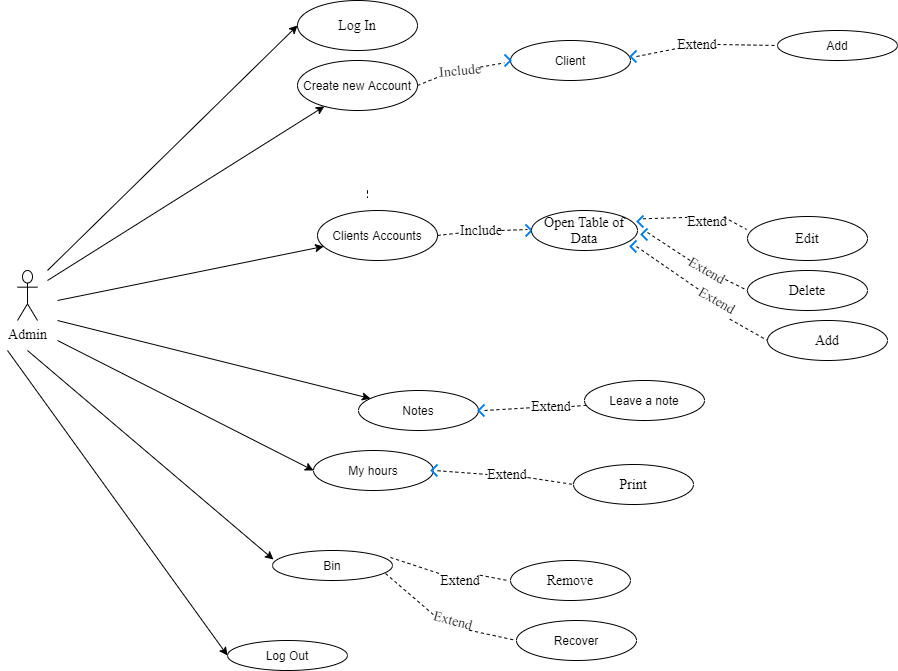

The diagram above was exported from draw.io. Its source (the exported page's mxGraphModel, read from the mxfile embedded in the PNG):
<mxGraphModel dx="764" dy="1501" grid="1" gridSize="10" guides="1" tooltips="1" connect="1" arrows="1" fold="1" page="1" pageScale="1" pageWidth="850" pageHeight="1100" math="0" shadow="0">
  <root>
    <mxCell id="0" />
    <mxCell id="1" parent="0" />
    <mxCell id="BMSObB_g00_ECYrfl56o-3" value="Admin" style="shape=umlActor;verticalLabelPosition=bottom;labelBackgroundColor=#ffffff;verticalAlign=top;html=1;outlineConnect=0;fontFamily=Garamond;fontSize=14;" vertex="1" parent="1">
      <mxGeometry x="50" y="220" width="20" height="50" as="geometry" />
    </mxCell>
    <mxCell id="BMSObB_g00_ECYrfl56o-7" value="" style="endArrow=classic;html=1;fontFamily=Garamond;fontSize=14;entryX=0;entryY=0.5;entryDx=0;entryDy=0;" edge="1" parent="1" target="BMSObB_g00_ECYrfl56o-10">
      <mxGeometry width="50" height="50" relative="1" as="geometry">
        <mxPoint x="80" y="220" as="sourcePoint" />
        <mxPoint x="310" y="-20" as="targetPoint" />
      </mxGeometry>
    </mxCell>
    <mxCell id="BMSObB_g00_ECYrfl56o-10" value="Log In" style="ellipse;whiteSpace=wrap;html=1;fontFamily=Garamond;fontSize=14;" vertex="1" parent="1">
      <mxGeometry x="330" y="-50" width="120" height="50" as="geometry" />
    </mxCell>
    <mxCell id="BMSObB_g00_ECYrfl56o-11" value="" style="endArrow=classic;html=1;fontFamily=Garamond;fontSize=14;" edge="1" parent="1" target="BMSObB_g00_ECYrfl56o-12">
      <mxGeometry width="50" height="50" relative="1" as="geometry">
        <mxPoint x="80" y="230" as="sourcePoint" />
        <mxPoint x="330" y="20" as="targetPoint" />
      </mxGeometry>
    </mxCell>
    <mxCell id="BMSObB_g00_ECYrfl56o-12" value="Create new Account" style="ellipse;whiteSpace=wrap;html=1;" vertex="1" parent="1">
      <mxGeometry x="330" y="10" width="120" height="50" as="geometry" />
    </mxCell>
    <mxCell id="BMSObB_g00_ECYrfl56o-15" value="" style="endArrow=classic;html=1;fontFamily=Garamond;fontSize=14;" edge="1" parent="1" target="BMSObB_g00_ECYrfl56o-16">
      <mxGeometry width="50" height="50" relative="1" as="geometry">
        <mxPoint x="90" y="250" as="sourcePoint" />
        <mxPoint x="370" y="140" as="targetPoint" />
      </mxGeometry>
    </mxCell>
    <mxCell id="BMSObB_g00_ECYrfl56o-16" value="Clients Accounts" style="ellipse;whiteSpace=wrap;html=1;" vertex="1" parent="1">
      <mxGeometry x="350" y="160" width="120" height="50" as="geometry" />
    </mxCell>
    <mxCell id="BMSObB_g00_ECYrfl56o-17" value="" style="endArrow=classic;html=1;fontFamily=Garamond;fontSize=14;" edge="1" parent="1" target="BMSObB_g00_ECYrfl56o-18">
      <mxGeometry width="50" height="50" relative="1" as="geometry">
        <mxPoint x="90" y="270" as="sourcePoint" />
        <mxPoint x="400" y="200" as="targetPoint" />
      </mxGeometry>
    </mxCell>
    <mxCell id="BMSObB_g00_ECYrfl56o-18" value="Notes" style="ellipse;whiteSpace=wrap;html=1;" vertex="1" parent="1">
      <mxGeometry x="391" y="340" width="120" height="40" as="geometry" />
    </mxCell>
    <mxCell id="BMSObB_g00_ECYrfl56o-21" value="" style="endArrow=classic;html=1;fontFamily=Garamond;fontSize=14;entryX=0;entryY=0.5;entryDx=0;entryDy=0;" edge="1" parent="1" target="BMSObB_g00_ECYrfl56o-22">
      <mxGeometry width="50" height="50" relative="1" as="geometry">
        <mxPoint x="90" y="290" as="sourcePoint" />
        <mxPoint x="300" y="350" as="targetPoint" />
      </mxGeometry>
    </mxCell>
    <mxCell id="BMSObB_g00_ECYrfl56o-22" value="My hours" style="ellipse;whiteSpace=wrap;html=1;" vertex="1" parent="1">
      <mxGeometry x="346" y="400" width="120" height="40" as="geometry" />
    </mxCell>
    <mxCell id="BMSObB_g00_ECYrfl56o-26" value="Client" style="ellipse;whiteSpace=wrap;html=1;" vertex="1" parent="1">
      <mxGeometry x="543" y="-10" width="120" height="40" as="geometry" />
    </mxCell>
    <mxCell id="BMSObB_g00_ECYrfl56o-33" value="Include" style="text;html=1;strokeColor=none;fillColor=none;align=center;verticalAlign=middle;whiteSpace=wrap;rounded=0;fontFamily=Garamond;fontSize=14;rotation=-5;" vertex="1" parent="1">
      <mxGeometry x="473" y="10" width="40" height="20" as="geometry" />
    </mxCell>
    <mxCell id="BMSObB_g00_ECYrfl56o-34" value="" style="endArrow=none;dashed=1;html=1;fontFamily=Garamond;fontSize=14;entryX=-0.017;entryY=0.7;entryDx=0;entryDy=0;entryPerimeter=0;exitX=1;exitY=0.5;exitDx=0;exitDy=0;" edge="1" parent="1" source="BMSObB_g00_ECYrfl56o-12" target="BMSObB_g00_ECYrfl56o-33">
      <mxGeometry width="50" height="50" relative="1" as="geometry">
        <mxPoint x="440" y="20" as="sourcePoint" />
        <mxPoint x="517.96" y="-27" as="targetPoint" />
      </mxGeometry>
    </mxCell>
    <mxCell id="BMSObB_g00_ECYrfl56o-39" value="" style="endArrow=none;dashed=1;html=1;fontFamily=Garamond;fontSize=14;exitX=1;exitY=0.5;exitDx=0;exitDy=0;entryX=0;entryY=0.5;entryDx=0;entryDy=0;" edge="1" parent="1" source="BMSObB_g00_ECYrfl56o-45" target="BMSObB_g00_ECYrfl56o-42">
      <mxGeometry width="50" height="50" relative="1" as="geometry">
        <mxPoint x="640" y="-15" as="sourcePoint" />
        <mxPoint x="710" y="-10" as="targetPoint" />
      </mxGeometry>
    </mxCell>
    <mxCell id="BMSObB_g00_ECYrfl56o-40" value="" style="endArrow=none;dashed=1;html=1;fontFamily=Garamond;fontSize=14;" edge="1" parent="1">
      <mxGeometry width="50" height="50" relative="1" as="geometry">
        <mxPoint x="400" y="140" as="sourcePoint" />
        <mxPoint x="400" y="140" as="targetPoint" />
        <Array as="points">
          <mxPoint x="400" y="150" />
        </Array>
      </mxGeometry>
    </mxCell>
    <mxCell id="BMSObB_g00_ECYrfl56o-42" value="Add" style="ellipse;whiteSpace=wrap;html=1;" vertex="1" parent="1">
      <mxGeometry x="810" y="-20" width="120" height="30" as="geometry" />
    </mxCell>
    <mxCell id="BMSObB_g00_ECYrfl56o-45" value="Extend" style="text;html=1;strokeColor=none;fillColor=none;align=center;verticalAlign=middle;whiteSpace=wrap;rounded=0;fontFamily=Garamond;fontSize=14;rotation=0;" vertex="1" parent="1">
      <mxGeometry x="710" y="-16" width="40" height="20" as="geometry" />
    </mxCell>
    <mxCell id="BMSObB_g00_ECYrfl56o-46" value="" style="endArrow=none;dashed=1;html=1;fontFamily=Garamond;fontSize=14;exitX=1;exitY=0.5;exitDx=0;exitDy=0;" edge="1" parent="1" source="BMSObB_g00_ECYrfl56o-55" target="BMSObB_g00_ECYrfl56o-45">
      <mxGeometry width="50" height="50" relative="1" as="geometry">
        <mxPoint x="640" y="-35" as="sourcePoint" />
        <mxPoint x="710" y="-10" as="targetPoint" />
      </mxGeometry>
    </mxCell>
    <mxCell id="BMSObB_g00_ECYrfl56o-53" value="" style="html=1;verticalLabelPosition=bottom;labelBackgroundColor=#ffffff;verticalAlign=top;shadow=0;dashed=0;strokeWidth=2;shape=mxgraph.ios7.misc.right;strokeColor=#0080f0;fontFamily=Garamond;fontSize=14;" vertex="1" parent="1">
      <mxGeometry x="537" y="4" width="6" height="12" as="geometry" />
    </mxCell>
    <mxCell id="BMSObB_g00_ECYrfl56o-54" value="" style="endArrow=none;dashed=1;html=1;fontFamily=Garamond;fontSize=14;entryX=-0.017;entryY=0.7;entryDx=0;entryDy=0;entryPerimeter=0;" edge="1" parent="1" source="BMSObB_g00_ECYrfl56o-33" target="BMSObB_g00_ECYrfl56o-53">
      <mxGeometry width="50" height="50" relative="1" as="geometry">
        <mxPoint x="487.4326059235884" y="-9.805840832018703" as="sourcePoint" />
        <mxPoint x="517.96" y="-27" as="targetPoint" />
        <Array as="points" />
      </mxGeometry>
    </mxCell>
    <mxCell id="BMSObB_g00_ECYrfl56o-55" value="" style="html=1;verticalLabelPosition=bottom;labelBackgroundColor=#ffffff;verticalAlign=top;shadow=0;dashed=0;strokeWidth=2;shape=mxgraph.ios7.misc.left;strokeColor=#0080f0;fontFamily=Garamond;fontSize=14;" vertex="1" parent="1">
      <mxGeometry x="663" width="6" height="12" as="geometry" />
    </mxCell>
    <mxCell id="BMSObB_g00_ECYrfl56o-71" value="" style="endArrow=none;dashed=1;html=1;fontFamily=Garamond;fontSize=14;exitX=1;exitY=0.5;exitDx=0;exitDy=0;" edge="1" parent="1" source="BMSObB_g00_ECYrfl56o-79">
      <mxGeometry width="50" height="50" relative="1" as="geometry">
        <mxPoint x="640" y="180" as="sourcePoint" />
        <mxPoint x="560" y="179" as="targetPoint" />
      </mxGeometry>
    </mxCell>
    <mxCell id="BMSObB_g00_ECYrfl56o-72" value="" style="html=1;verticalLabelPosition=bottom;labelBackgroundColor=#ffffff;verticalAlign=top;shadow=0;dashed=0;strokeWidth=2;shape=mxgraph.ios7.misc.right;strokeColor=#0080f0;" vertex="1" parent="1">
      <mxGeometry x="558" y="174" width="6" height="12" as="geometry" />
    </mxCell>
    <mxCell id="BMSObB_g00_ECYrfl56o-75" value="Edit" style="ellipse;whiteSpace=wrap;html=1;fontFamily=Garamond;fontSize=14;" vertex="1" parent="1">
      <mxGeometry x="780" y="166" width="120" height="44" as="geometry" />
    </mxCell>
    <mxCell id="BMSObB_g00_ECYrfl56o-76" value="Delete" style="ellipse;whiteSpace=wrap;html=1;fontFamily=Garamond;fontSize=14;" vertex="1" parent="1">
      <mxGeometry x="780" y="220" width="120" height="40" as="geometry" />
    </mxCell>
    <mxCell id="BMSObB_g00_ECYrfl56o-79" value="Include" style="text;html=1;strokeColor=none;fillColor=none;align=center;verticalAlign=middle;whiteSpace=wrap;rounded=0;fontFamily=Garamond;fontSize=14;rotation=0;" vertex="1" parent="1">
      <mxGeometry x="494" y="170" width="40" height="20" as="geometry" />
    </mxCell>
    <mxCell id="BMSObB_g00_ECYrfl56o-80" value="" style="endArrow=none;dashed=1;html=1;fontFamily=Garamond;fontSize=14;exitX=1;exitY=0.5;exitDx=0;exitDy=0;" edge="1" parent="1" target="BMSObB_g00_ECYrfl56o-79" source="BMSObB_g00_ECYrfl56o-16">
      <mxGeometry width="50" height="50" relative="1" as="geometry">
        <mxPoint x="479.03999999999996" y="128" as="sourcePoint" />
        <mxPoint x="577" y="139.64342313787643" as="targetPoint" />
      </mxGeometry>
    </mxCell>
    <mxCell id="BMSObB_g00_ECYrfl56o-93" value="Add" style="ellipse;whiteSpace=wrap;html=1;fontFamily=Garamond;fontSize=14;" vertex="1" parent="1">
      <mxGeometry x="800" y="270" width="120" height="40" as="geometry" />
    </mxCell>
    <mxCell id="BMSObB_g00_ECYrfl56o-97" value="" style="endArrow=none;dashed=1;html=1;fontFamily=Garamond;fontSize=14;exitX=0.908;exitY=0.275;exitDx=0;exitDy=0;exitPerimeter=0;entryX=-0.008;entryY=0.295;entryDx=0;entryDy=0;entryPerimeter=0;" edge="1" parent="1" source="BMSObB_g00_ECYrfl56o-109" target="BMSObB_g00_ECYrfl56o-75">
      <mxGeometry width="50" height="50" relative="1" as="geometry">
        <mxPoint x="672.96" y="171" as="sourcePoint" />
        <mxPoint x="770" y="160" as="targetPoint" />
      </mxGeometry>
    </mxCell>
    <mxCell id="BMSObB_g00_ECYrfl56o-98" value="" style="endArrow=none;dashed=1;html=1;fontFamily=Garamond;fontSize=14;exitX=1;exitY=1;exitDx=0;exitDy=0;entryX=0;entryY=0.5;entryDx=0;entryDy=0;" edge="1" parent="1" source="BMSObB_g00_ECYrfl56o-107" target="BMSObB_g00_ECYrfl56o-93">
      <mxGeometry width="50" height="50" relative="1" as="geometry">
        <mxPoint x="666.4264068711927" y="194.14213562373106" as="sourcePoint" />
        <mxPoint x="780" y="290" as="targetPoint" />
      </mxGeometry>
    </mxCell>
    <mxCell id="BMSObB_g00_ECYrfl56o-99" value="" style="endArrow=none;dashed=1;html=1;fontFamily=Garamond;fontSize=14;entryX=0;entryY=0.5;entryDx=0;entryDy=0;" edge="1" parent="1" source="BMSObB_g00_ECYrfl56o-108" target="BMSObB_g00_ECYrfl56o-76">
      <mxGeometry width="50" height="50" relative="1" as="geometry">
        <mxPoint x="680" y="182" as="sourcePoint" />
        <mxPoint x="750" y="190" as="targetPoint" />
      </mxGeometry>
    </mxCell>
    <mxCell id="BMSObB_g00_ECYrfl56o-103" value="" style="html=1;verticalLabelPosition=bottom;labelBackgroundColor=#ffffff;verticalAlign=top;shadow=0;dashed=0;strokeWidth=2;shape=mxgraph.ios7.misc.left;strokeColor=#0080f0;fontFamily=Garamond;fontSize=14;" vertex="1" parent="1">
      <mxGeometry x="669.96" y="165" width="6" height="12" as="geometry" />
    </mxCell>
    <mxCell id="BMSObB_g00_ECYrfl56o-104" value="" style="html=1;verticalLabelPosition=bottom;labelBackgroundColor=#ffffff;verticalAlign=top;shadow=0;dashed=0;strokeWidth=2;shape=mxgraph.ios7.misc.left;strokeColor=#0080f0;fontFamily=Garamond;fontSize=14;" vertex="1" parent="1">
      <mxGeometry x="674" y="178" width="6" height="12" as="geometry" />
    </mxCell>
    <mxCell id="BMSObB_g00_ECYrfl56o-105" value="" style="html=1;verticalLabelPosition=bottom;labelBackgroundColor=#ffffff;verticalAlign=top;shadow=0;dashed=0;strokeWidth=2;shape=mxgraph.ios7.misc.left;strokeColor=#0080f0;fontFamily=Garamond;fontSize=14;" vertex="1" parent="1">
      <mxGeometry x="662.9964068711928" y="190.00213562373108" width="6" height="12" as="geometry" />
    </mxCell>
    <mxCell id="BMSObB_g00_ECYrfl56o-106" value="Open Table of Data" style="ellipse;whiteSpace=wrap;html=1;fontFamily=Garamond;fontSize=14;" vertex="1" parent="1">
      <mxGeometry x="564" y="160" width="106" height="40" as="geometry" />
    </mxCell>
    <mxCell id="BMSObB_g00_ECYrfl56o-109" value="Extend" style="text;html=1;strokeColor=none;fillColor=none;align=center;verticalAlign=middle;whiteSpace=wrap;rounded=0;fontFamily=Garamond;fontSize=14;rotation=0;" vertex="1" parent="1">
      <mxGeometry x="720" y="161" width="40" height="20" as="geometry" />
    </mxCell>
    <mxCell id="BMSObB_g00_ECYrfl56o-110" value="" style="endArrow=none;dashed=1;html=1;fontFamily=Garamond;fontSize=14;exitX=0.908;exitY=0.275;exitDx=0;exitDy=0;exitPerimeter=0;entryX=-0.008;entryY=0.295;entryDx=0;entryDy=0;entryPerimeter=0;" edge="1" parent="1" source="BMSObB_g00_ECYrfl56o-103" target="BMSObB_g00_ECYrfl56o-109">
      <mxGeometry width="50" height="50" relative="1" as="geometry">
        <mxPoint x="675.4080000000001" y="168.29999999999995" as="sourcePoint" />
        <mxPoint x="779.04" y="178.98000000000002" as="targetPoint" />
      </mxGeometry>
    </mxCell>
    <mxCell id="BMSObB_g00_ECYrfl56o-108" value="Extend" style="text;html=1;strokeColor=none;fillColor=none;align=center;verticalAlign=middle;whiteSpace=wrap;rounded=0;fontFamily=Garamond;fontSize=14;rotation=30;" vertex="1" parent="1">
      <mxGeometry x="720" y="210" width="40" height="20" as="geometry" />
    </mxCell>
    <mxCell id="BMSObB_g00_ECYrfl56o-111" value="" style="endArrow=none;dashed=1;html=1;fontFamily=Garamond;fontSize=14;entryX=0;entryY=0.5;entryDx=0;entryDy=0;" edge="1" parent="1" target="BMSObB_g00_ECYrfl56o-108">
      <mxGeometry width="50" height="50" relative="1" as="geometry">
        <mxPoint x="680" y="182" as="sourcePoint" />
        <mxPoint x="780" y="240" as="targetPoint" />
      </mxGeometry>
    </mxCell>
    <mxCell id="BMSObB_g00_ECYrfl56o-107" value="Extend" style="text;html=1;strokeColor=none;fillColor=none;align=center;verticalAlign=middle;whiteSpace=wrap;rounded=0;fontFamily=Garamond;fontSize=14;rotation=30;" vertex="1" parent="1">
      <mxGeometry x="730" y="240" width="40" height="20" as="geometry" />
    </mxCell>
    <mxCell id="BMSObB_g00_ECYrfl56o-113" value="" style="endArrow=none;dashed=1;html=1;fontFamily=Garamond;fontSize=14;entryX=0;entryY=0.5;entryDx=0;entryDy=0;" edge="1" parent="1" target="BMSObB_g00_ECYrfl56o-107">
      <mxGeometry width="50" height="50" relative="1" as="geometry">
        <mxPoint x="669" y="196" as="sourcePoint" />
        <mxPoint x="800" y="290" as="targetPoint" />
      </mxGeometry>
    </mxCell>
    <mxCell id="BMSObB_g00_ECYrfl56o-114" value="" style="endArrow=none;dashed=1;html=1;fontFamily=Garamond;fontSize=14;exitX=1;exitY=0.5;exitDx=0;exitDy=0;" edge="1" parent="1" source="BMSObB_g00_ECYrfl56o-120" target="BMSObB_g00_ECYrfl56o-115">
      <mxGeometry width="50" height="50" relative="1" as="geometry">
        <mxPoint x="630" y="350" as="sourcePoint" />
        <mxPoint x="640" y="360" as="targetPoint" />
      </mxGeometry>
    </mxCell>
    <mxCell id="BMSObB_g00_ECYrfl56o-115" value="Leave a note" style="ellipse;whiteSpace=wrap;html=1;" vertex="1" parent="1">
      <mxGeometry x="617" y="330" width="120" height="40" as="geometry" />
    </mxCell>
    <mxCell id="BMSObB_g00_ECYrfl56o-117" value="" style="html=1;verticalLabelPosition=bottom;labelBackgroundColor=#ffffff;verticalAlign=top;shadow=0;dashed=0;strokeWidth=2;shape=mxgraph.ios7.misc.left;strokeColor=#0080f0;fontFamily=Garamond;fontSize=14;" vertex="1" parent="1">
      <mxGeometry x="510.9964068711928" y="354.0021356237311" width="6" height="12" as="geometry" />
    </mxCell>
    <mxCell id="BMSObB_g00_ECYrfl56o-118" value="" style="endArrow=none;dashed=1;html=1;fontFamily=Garamond;fontSize=14;exitX=1;exitY=0.5;exitDx=0;exitDy=0;" edge="1" parent="1" source="BMSObB_g00_ECYrfl56o-18" target="BMSObB_g00_ECYrfl56o-117">
      <mxGeometry width="50" height="50" relative="1" as="geometry">
        <mxPoint x="511" y="360" as="sourcePoint" />
        <mxPoint x="617.9564566982758" y="353.55683995793515" as="targetPoint" />
      </mxGeometry>
    </mxCell>
    <mxCell id="BMSObB_g00_ECYrfl56o-120" value="Extend" style="text;html=1;strokeColor=none;fillColor=none;align=center;verticalAlign=middle;whiteSpace=wrap;rounded=0;fontFamily=Garamond;fontSize=14;rotation=0;" vertex="1" parent="1">
      <mxGeometry x="564" y="346" width="40" height="20" as="geometry" />
    </mxCell>
    <mxCell id="BMSObB_g00_ECYrfl56o-121" value="" style="endArrow=none;dashed=1;html=1;fontFamily=Garamond;fontSize=14;exitX=1;exitY=0.5;exitDx=0;exitDy=0;" edge="1" parent="1" source="BMSObB_g00_ECYrfl56o-117" target="BMSObB_g00_ECYrfl56o-120">
      <mxGeometry width="50" height="50" relative="1" as="geometry">
        <mxPoint x="516.9964068711929" y="360.0021356237312" as="sourcePoint" />
        <mxPoint x="618.0276687839407" y="353.6857707010038" as="targetPoint" />
      </mxGeometry>
    </mxCell>
    <mxCell id="BMSObB_g00_ECYrfl56o-127" value="Print" style="ellipse;whiteSpace=wrap;html=1;fontFamily=Garamond;fontSize=14;" vertex="1" parent="1">
      <mxGeometry x="606" y="414" width="120" height="40" as="geometry" />
    </mxCell>
    <mxCell id="BMSObB_g00_ECYrfl56o-129" value="" style="endArrow=none;dashed=1;html=1;fontFamily=Garamond;fontSize=14;entryX=0;entryY=0.5;entryDx=0;entryDy=0;" edge="1" parent="1" source="BMSObB_g00_ECYrfl56o-135" target="BMSObB_g00_ECYrfl56o-127">
      <mxGeometry width="50" height="50" relative="1" as="geometry">
        <mxPoint x="542" y="510" as="sourcePoint" />
        <mxPoint x="600" y="480" as="targetPoint" />
      </mxGeometry>
    </mxCell>
    <mxCell id="BMSObB_g00_ECYrfl56o-132" value="" style="endArrow=none;dashed=1;html=1;fontFamily=Garamond;fontSize=14;exitX=1;exitY=0.5;exitDx=0;exitDy=0;entryX=0;entryY=0.5;entryDx=0;entryDy=0;" edge="1" parent="1">
      <mxGeometry width="50" height="50" relative="1" as="geometry">
        <mxPoint x="490" y="430" as="sourcePoint" />
        <mxPoint x="489.9964068711929" y="430.0021356237312" as="targetPoint" />
      </mxGeometry>
    </mxCell>
    <mxCell id="BMSObB_g00_ECYrfl56o-130" value="" style="html=1;verticalLabelPosition=bottom;labelBackgroundColor=#ffffff;verticalAlign=top;shadow=0;dashed=0;strokeWidth=2;shape=mxgraph.ios7.misc.left;strokeColor=#0080f0;fontFamily=Garamond;fontSize=14;" vertex="1" parent="1">
      <mxGeometry x="463.9964068711928" y="414.0021356237311" width="6" height="12" as="geometry" />
    </mxCell>
    <mxCell id="BMSObB_g00_ECYrfl56o-135" value="Extend" style="text;html=1;strokeColor=none;fillColor=none;align=center;verticalAlign=middle;whiteSpace=wrap;rounded=0;fontFamily=Garamond;fontSize=14;rotation=0;" vertex="1" parent="1">
      <mxGeometry x="520" y="414" width="40" height="20" as="geometry" />
    </mxCell>
    <mxCell id="BMSObB_g00_ECYrfl56o-138" value="" style="endArrow=none;dashed=1;html=1;fontFamily=Garamond;fontSize=14;entryX=0;entryY=0.5;entryDx=0;entryDy=0;" edge="1" parent="1" source="BMSObB_g00_ECYrfl56o-130" target="BMSObB_g00_ECYrfl56o-135">
      <mxGeometry width="50" height="50" relative="1" as="geometry">
        <mxPoint x="465.9964068711929" y="489.7923058829906" as="sourcePoint" />
        <mxPoint x="606" y="480" as="targetPoint" />
      </mxGeometry>
    </mxCell>
    <mxCell id="BMSObB_g00_ECYrfl56o-139" value="" style="endArrow=classic;html=1;fontFamily=Garamond;fontSize=14;entryX=0.008;entryY=0.3;entryDx=0;entryDy=0;entryPerimeter=0;" edge="1" parent="1" target="BMSObB_g00_ECYrfl56o-140">
      <mxGeometry width="50" height="50" relative="1" as="geometry">
        <mxPoint x="60" y="300" as="sourcePoint" />
        <mxPoint x="320" y="540" as="targetPoint" />
      </mxGeometry>
    </mxCell>
    <mxCell id="BMSObB_g00_ECYrfl56o-140" value="Bin" style="ellipse;whiteSpace=wrap;html=1;" vertex="1" parent="1">
      <mxGeometry x="305" y="500" width="120" height="30" as="geometry" />
    </mxCell>
    <mxCell id="BMSObB_g00_ECYrfl56o-141" value="" style="endArrow=classic;html=1;fontFamily=Garamond;fontSize=14;entryX=0;entryY=0.5;entryDx=0;entryDy=0;" edge="1" parent="1" target="BMSObB_g00_ECYrfl56o-142">
      <mxGeometry width="50" height="50" relative="1" as="geometry">
        <mxPoint x="40" y="300" as="sourcePoint" />
        <mxPoint x="290" y="590" as="targetPoint" />
      </mxGeometry>
    </mxCell>
    <mxCell id="BMSObB_g00_ECYrfl56o-142" value="Log Out" style="ellipse;whiteSpace=wrap;html=1;" vertex="1" parent="1">
      <mxGeometry x="260" y="590" width="120" height="30" as="geometry" />
    </mxCell>
    <mxCell id="BMSObB_g00_ECYrfl56o-143" value="" style="endArrow=none;dashed=1;html=1;fontFamily=Garamond;fontSize=14;exitX=0.983;exitY=0.233;exitDx=0;exitDy=0;exitPerimeter=0;" edge="1" parent="1" source="BMSObB_g00_ECYrfl56o-148">
      <mxGeometry width="50" height="50" relative="1" as="geometry">
        <mxPoint x="470" y="570" as="sourcePoint" />
        <mxPoint x="540" y="530" as="targetPoint" />
      </mxGeometry>
    </mxCell>
    <mxCell id="BMSObB_g00_ECYrfl56o-144" value="" style="endArrow=none;dashed=1;html=1;fontFamily=Garamond;fontSize=14;exitX=0.942;exitY=0.767;exitDx=0;exitDy=0;exitPerimeter=0;entryX=0;entryY=0.5;entryDx=0;entryDy=0;" edge="1" parent="1" source="BMSObB_g00_ECYrfl56o-147" target="BMSObB_g00_ECYrfl56o-145">
      <mxGeometry width="50" height="50" relative="1" as="geometry">
        <mxPoint x="489" y="610" as="sourcePoint" />
        <mxPoint x="539" y="560" as="targetPoint" />
      </mxGeometry>
    </mxCell>
    <mxCell id="BMSObB_g00_ECYrfl56o-145" value="Recover" style="ellipse;whiteSpace=wrap;html=1;" vertex="1" parent="1">
      <mxGeometry x="549" y="570" width="120" height="40" as="geometry" />
    </mxCell>
    <mxCell id="BMSObB_g00_ECYrfl56o-146" value="Remove" style="ellipse;whiteSpace=wrap;html=1;fontFamily=Garamond;fontSize=14;" vertex="1" parent="1">
      <mxGeometry x="543" y="510" width="120" height="40" as="geometry" />
    </mxCell>
    <mxCell id="BMSObB_g00_ECYrfl56o-148" value="Extend" style="text;html=1;strokeColor=none;fillColor=none;align=center;verticalAlign=middle;whiteSpace=wrap;rounded=0;fontFamily=Garamond;fontSize=14;rotation=0;" vertex="1" parent="1">
      <mxGeometry x="473" y="520" width="40" height="20" as="geometry" />
    </mxCell>
    <mxCell id="BMSObB_g00_ECYrfl56o-149" value="" style="endArrow=none;dashed=1;html=1;fontFamily=Garamond;fontSize=14;exitX=0.983;exitY=0.233;exitDx=0;exitDy=0;exitPerimeter=0;" edge="1" parent="1" source="BMSObB_g00_ECYrfl56o-140" target="BMSObB_g00_ECYrfl56o-148">
      <mxGeometry width="50" height="50" relative="1" as="geometry">
        <mxPoint x="422.96000000000004" y="536.9899999999998" as="sourcePoint" />
        <mxPoint x="540" y="530" as="targetPoint" />
      </mxGeometry>
    </mxCell>
    <mxCell id="BMSObB_g00_ECYrfl56o-147" value="Extend" style="text;html=1;strokeColor=none;fillColor=none;align=center;verticalAlign=middle;whiteSpace=wrap;rounded=0;fontFamily=Garamond;fontSize=14;rotation=15;" vertex="1" parent="1">
      <mxGeometry x="466" y="560" width="40" height="20" as="geometry" />
    </mxCell>
    <mxCell id="BMSObB_g00_ECYrfl56o-150" value="" style="endArrow=none;dashed=1;html=1;fontFamily=Garamond;fontSize=14;exitX=0.942;exitY=0.767;exitDx=0;exitDy=0;exitPerimeter=0;entryX=0;entryY=0.5;entryDx=0;entryDy=0;" edge="1" parent="1" source="BMSObB_g00_ECYrfl56o-140" target="BMSObB_g00_ECYrfl56o-147">
      <mxGeometry width="50" height="50" relative="1" as="geometry">
        <mxPoint x="418.03999999999996" y="553.0100000000002" as="sourcePoint" />
        <mxPoint x="549" y="590" as="targetPoint" />
      </mxGeometry>
    </mxCell>
  </root>
</mxGraphModel>